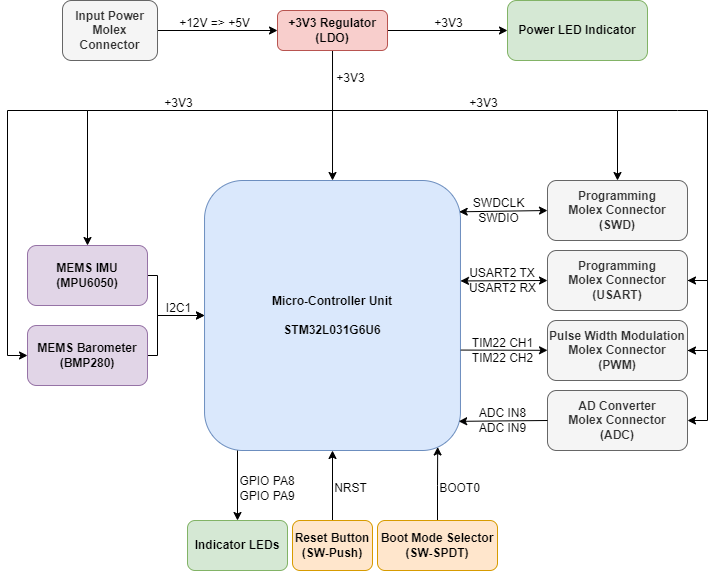

The diagram above was exported from draw.io. Its source (the exported page's mxGraphModel, read from the mxfile embedded in the PNG):
<mxGraphModel dx="1554" dy="846" grid="1" gridSize="5" guides="1" tooltips="1" connect="1" arrows="1" fold="1" page="1" pageScale="1" pageWidth="850" pageHeight="1100" math="0" shadow="0">
  <root>
    <mxCell id="0" />
    <mxCell id="1" parent="0" />
    <mxCell id="wh9WOuNbaOZB7lx0F8WK-6" style="edgeStyle=orthogonalEdgeStyle;rounded=0;orthogonalLoop=1;jettySize=auto;html=1;exitX=0.5;exitY=1;exitDx=0;exitDy=0;entryX=0.5;entryY=0;entryDx=0;entryDy=0;" parent="1" source="wh9WOuNbaOZB7lx0F8WK-1" target="wh9WOuNbaOZB7lx0F8WK-5" edge="1">
      <mxGeometry relative="1" as="geometry" />
    </mxCell>
    <mxCell id="wh9WOuNbaOZB7lx0F8WK-42" style="edgeStyle=orthogonalEdgeStyle;rounded=0;orthogonalLoop=1;jettySize=auto;html=1;entryX=0;entryY=0.5;entryDx=0;entryDy=0;" parent="1" source="wh9WOuNbaOZB7lx0F8WK-1" target="wh9WOuNbaOZB7lx0F8WK-39" edge="1">
      <mxGeometry relative="1" as="geometry" />
    </mxCell>
    <mxCell id="wh9WOuNbaOZB7lx0F8WK-45" style="edgeStyle=orthogonalEdgeStyle;rounded=0;orthogonalLoop=1;jettySize=auto;html=1;" parent="1" target="wh9WOuNbaOZB7lx0F8WK-8" edge="1">
      <mxGeometry relative="1" as="geometry">
        <mxPoint x="460" y="560" as="targetPoint" />
        <mxPoint x="415" y="550" as="sourcePoint" />
        <Array as="points">
          <mxPoint x="415" y="530" />
          <mxPoint x="700" y="530" />
        </Array>
      </mxGeometry>
    </mxCell>
    <mxCell id="wh9WOuNbaOZB7lx0F8WK-47" style="edgeStyle=orthogonalEdgeStyle;rounded=0;orthogonalLoop=1;jettySize=auto;html=1;entryX=1;entryY=0.5;entryDx=0;entryDy=0;" parent="1" target="wh9WOuNbaOZB7lx0F8WK-10" edge="1">
      <mxGeometry relative="1" as="geometry">
        <mxPoint x="700" y="530" as="sourcePoint" />
        <Array as="points">
          <mxPoint x="760" y="530" />
          <mxPoint x="790" y="530" />
          <mxPoint x="790" y="700" />
        </Array>
      </mxGeometry>
    </mxCell>
    <mxCell id="wh9WOuNbaOZB7lx0F8WK-51" style="edgeStyle=orthogonalEdgeStyle;rounded=0;orthogonalLoop=1;jettySize=auto;html=1;entryX=0.5;entryY=0;entryDx=0;entryDy=0;" parent="1" target="wh9WOuNbaOZB7lx0F8WK-31" edge="1">
      <mxGeometry relative="1" as="geometry">
        <mxPoint x="420" y="530" as="sourcePoint" />
      </mxGeometry>
    </mxCell>
    <mxCell id="wh9WOuNbaOZB7lx0F8WK-1" value="&lt;b&gt;+3V3 Regulator&lt;br&gt;(LDO)&lt;/b&gt;" style="rounded=1;whiteSpace=wrap;html=1;fillColor=#f8cecc;strokeColor=#b85450;" parent="1" vertex="1">
      <mxGeometry x="360.01" y="430" width="110" height="40" as="geometry" />
    </mxCell>
    <mxCell id="wh9WOuNbaOZB7lx0F8WK-3" style="edgeStyle=orthogonalEdgeStyle;rounded=0;orthogonalLoop=1;jettySize=auto;html=1;entryX=0;entryY=0.5;entryDx=0;entryDy=0;" parent="1" source="wh9WOuNbaOZB7lx0F8WK-2" target="wh9WOuNbaOZB7lx0F8WK-1" edge="1">
      <mxGeometry relative="1" as="geometry" />
    </mxCell>
    <mxCell id="wh9WOuNbaOZB7lx0F8WK-2" value="&lt;b&gt;Input Power Molex Connector&lt;/b&gt;" style="rounded=1;whiteSpace=wrap;html=1;fillColor=#f5f5f5;fontColor=#333333;strokeColor=#666666;" parent="1" vertex="1">
      <mxGeometry x="145" y="420" width="95.01" height="60" as="geometry" />
    </mxCell>
    <mxCell id="wh9WOuNbaOZB7lx0F8WK-5" value="&lt;b&gt;Micro-Controller Unit&lt;br&gt;&lt;br&gt;STM32L031G6U6&lt;/b&gt;" style="rounded=1;whiteSpace=wrap;html=1;fillColor=#dae8fc;strokeColor=#6c8ebf;" parent="1" vertex="1">
      <mxGeometry x="287.04" y="600" width="255.93" height="270" as="geometry" />
    </mxCell>
    <mxCell id="wh9WOuNbaOZB7lx0F8WK-8" value="&lt;b&gt;Programming&lt;br&gt;Molex Connector&lt;br&gt;(SWD)&lt;/b&gt;" style="rounded=1;whiteSpace=wrap;html=1;fillColor=#f5f5f5;fontColor=#333333;strokeColor=#666666;" parent="1" vertex="1">
      <mxGeometry x="630" y="600" width="140" height="60" as="geometry" />
    </mxCell>
    <mxCell id="wh9WOuNbaOZB7lx0F8WK-48" style="edgeStyle=orthogonalEdgeStyle;rounded=0;orthogonalLoop=1;jettySize=auto;html=1;entryX=1;entryY=0.5;entryDx=0;entryDy=0;" parent="1" target="wh9WOuNbaOZB7lx0F8WK-11" edge="1">
      <mxGeometry relative="1" as="geometry">
        <mxPoint x="770" y="700" as="sourcePoint" />
        <Array as="points">
          <mxPoint x="790" y="700" />
          <mxPoint x="790" y="770" />
        </Array>
      </mxGeometry>
    </mxCell>
    <mxCell id="wh9WOuNbaOZB7lx0F8WK-10" value="&lt;b&gt;Programming&lt;br&gt;Molex Connector&lt;br&gt;(USART)&lt;/b&gt;" style="rounded=1;whiteSpace=wrap;html=1;fillColor=#f5f5f5;fontColor=#333333;strokeColor=#666666;" parent="1" vertex="1">
      <mxGeometry x="630" y="670" width="140" height="60" as="geometry" />
    </mxCell>
    <mxCell id="wh9WOuNbaOZB7lx0F8WK-49" style="edgeStyle=orthogonalEdgeStyle;rounded=0;orthogonalLoop=1;jettySize=auto;html=1;entryX=1;entryY=0.5;entryDx=0;entryDy=0;exitX=1;exitY=0.5;exitDx=0;exitDy=0;" parent="1" source="wh9WOuNbaOZB7lx0F8WK-11" target="wh9WOuNbaOZB7lx0F8WK-12" edge="1">
      <mxGeometry relative="1" as="geometry" />
    </mxCell>
    <mxCell id="wh9WOuNbaOZB7lx0F8WK-11" value="&lt;b&gt;Pulse Width Modulation&lt;br&gt;Molex Connector&lt;br&gt;(PWM)&lt;/b&gt;" style="rounded=1;whiteSpace=wrap;html=1;fillColor=#f5f5f5;fontColor=#333333;strokeColor=#666666;" parent="1" vertex="1">
      <mxGeometry x="630" y="740" width="140" height="60" as="geometry" />
    </mxCell>
    <mxCell id="wh9WOuNbaOZB7lx0F8WK-12" value="&lt;b&gt;AD Converter&lt;br&gt;Molex Connector&lt;br&gt;(ADC)&lt;/b&gt;" style="rounded=1;whiteSpace=wrap;html=1;fillColor=#f5f5f5;fontColor=#333333;strokeColor=#666666;" parent="1" vertex="1">
      <mxGeometry x="630" y="810" width="140" height="60" as="geometry" />
    </mxCell>
    <mxCell id="wh9WOuNbaOZB7lx0F8WK-24" value="" style="endArrow=classic;html=1;rounded=0;exitX=1.001;exitY=0.628;exitDx=0;exitDy=0;exitPerimeter=0;" parent="1" source="wh9WOuNbaOZB7lx0F8WK-5" target="wh9WOuNbaOZB7lx0F8WK-11" edge="1">
      <mxGeometry width="50" height="50" relative="1" as="geometry">
        <mxPoint x="585.9262600000001" y="795.3800000000002" as="sourcePoint" />
        <mxPoint x="680.68" y="794.6099999999999" as="targetPoint" />
        <Array as="points" />
      </mxGeometry>
    </mxCell>
    <mxCell id="wh9WOuNbaOZB7lx0F8WK-33" style="edgeStyle=orthogonalEdgeStyle;rounded=0;orthogonalLoop=1;jettySize=auto;html=1;entryX=0;entryY=0.5;entryDx=0;entryDy=0;" parent="1" source="wh9WOuNbaOZB7lx0F8WK-30" target="wh9WOuNbaOZB7lx0F8WK-5" edge="1">
      <mxGeometry relative="1" as="geometry">
        <Array as="points">
          <mxPoint x="240" y="775" />
          <mxPoint x="240" y="735" />
        </Array>
      </mxGeometry>
    </mxCell>
    <mxCell id="wh9WOuNbaOZB7lx0F8WK-30" value="&lt;b&gt;MEMS Barometer&lt;br&gt;(BMP280)&lt;/b&gt;" style="rounded=1;whiteSpace=wrap;html=1;fillColor=#e1d5e7;strokeColor=#9673a6;" parent="1" vertex="1">
      <mxGeometry x="110" y="745" width="120" height="60" as="geometry" />
    </mxCell>
    <mxCell id="wh9WOuNbaOZB7lx0F8WK-32" style="edgeStyle=orthogonalEdgeStyle;rounded=0;orthogonalLoop=1;jettySize=auto;html=1;entryX=0;entryY=0.5;entryDx=0;entryDy=0;" parent="1" source="wh9WOuNbaOZB7lx0F8WK-31" target="wh9WOuNbaOZB7lx0F8WK-5" edge="1">
      <mxGeometry x="0.3079" y="-18" relative="1" as="geometry">
        <Array as="points">
          <mxPoint x="240" y="695" />
          <mxPoint x="240" y="735" />
        </Array>
        <mxPoint as="offset" />
      </mxGeometry>
    </mxCell>
    <mxCell id="wh9WOuNbaOZB7lx0F8WK-50" style="edgeStyle=orthogonalEdgeStyle;rounded=0;orthogonalLoop=1;jettySize=auto;html=1;entryX=0;entryY=0.5;entryDx=0;entryDy=0;" parent="1" target="wh9WOuNbaOZB7lx0F8WK-30" edge="1">
      <mxGeometry relative="1" as="geometry">
        <mxPoint x="170" y="660" as="sourcePoint" />
        <Array as="points">
          <mxPoint x="170" y="530" />
          <mxPoint x="90" y="530" />
          <mxPoint x="90" y="775" />
        </Array>
      </mxGeometry>
    </mxCell>
    <mxCell id="wh9WOuNbaOZB7lx0F8WK-31" value="&lt;b&gt;MEMS IMU&lt;br&gt;(MPU6050)&lt;/b&gt;" style="rounded=1;whiteSpace=wrap;html=1;fillColor=#e1d5e7;strokeColor=#9673a6;" parent="1" vertex="1">
      <mxGeometry x="110" y="665" width="120" height="60" as="geometry" />
    </mxCell>
    <mxCell id="wh9WOuNbaOZB7lx0F8WK-58" style="edgeStyle=orthogonalEdgeStyle;rounded=0;orthogonalLoop=1;jettySize=auto;html=1;entryX=0.5;entryY=0;entryDx=0;entryDy=0;" parent="1" target="wh9WOuNbaOZB7lx0F8WK-35" edge="1">
      <mxGeometry relative="1" as="geometry">
        <Array as="points">
          <mxPoint x="320" y="870" />
        </Array>
        <mxPoint x="320" y="870" as="sourcePoint" />
      </mxGeometry>
    </mxCell>
    <mxCell id="wh9WOuNbaOZB7lx0F8WK-35" value="&lt;b&gt;Indicator LEDs&lt;/b&gt;" style="rounded=1;whiteSpace=wrap;html=1;fillColor=#d5e8d4;strokeColor=#82b366;" parent="1" vertex="1">
      <mxGeometry x="270" y="940" width="100" height="50" as="geometry" />
    </mxCell>
    <mxCell id="wh9WOuNbaOZB7lx0F8WK-39" value="&lt;b&gt;Power LED Indicator&lt;/b&gt;" style="rounded=1;whiteSpace=wrap;html=1;fillColor=#d5e8d4;strokeColor=#82b366;" parent="1" vertex="1">
      <mxGeometry x="590" y="420" width="140" height="60" as="geometry" />
    </mxCell>
    <mxCell id="wh9WOuNbaOZB7lx0F8WK-56" style="edgeStyle=orthogonalEdgeStyle;rounded=0;orthogonalLoop=1;jettySize=auto;html=1;entryX=0.911;entryY=0.987;entryDx=0;entryDy=0;entryPerimeter=0;" parent="1" source="wh9WOuNbaOZB7lx0F8WK-53" target="wh9WOuNbaOZB7lx0F8WK-5" edge="1">
      <mxGeometry relative="1" as="geometry" />
    </mxCell>
    <mxCell id="wh9WOuNbaOZB7lx0F8WK-53" value="&lt;b&gt;Boot Mode Selector&lt;br&gt;(SW-SPDT)&lt;br&gt;&lt;/b&gt;" style="rounded=1;whiteSpace=wrap;html=1;fillColor=#ffe6cc;strokeColor=#d79b00;" parent="1" vertex="1">
      <mxGeometry x="460" y="940" width="120" height="50" as="geometry" />
    </mxCell>
    <mxCell id="wh9WOuNbaOZB7lx0F8WK-55" style="edgeStyle=orthogonalEdgeStyle;rounded=0;orthogonalLoop=1;jettySize=auto;html=1;" parent="1" source="wh9WOuNbaOZB7lx0F8WK-54" edge="1">
      <mxGeometry relative="1" as="geometry">
        <mxPoint x="415" y="870" as="targetPoint" />
      </mxGeometry>
    </mxCell>
    <mxCell id="wh9WOuNbaOZB7lx0F8WK-54" value="&lt;b&gt;Reset Button&lt;br&gt;(SW-Push)&lt;br&gt;&lt;/b&gt;" style="rounded=1;whiteSpace=wrap;html=1;fillColor=#ffe6cc;strokeColor=#d79b00;" parent="1" vertex="1">
      <mxGeometry x="375" y="940" width="80" height="50" as="geometry" />
    </mxCell>
    <mxCell id="wh9WOuNbaOZB7lx0F8WK-64" value="+12V =&amp;gt; +5V" style="text;html=1;strokeColor=none;fillColor=none;align=center;verticalAlign=middle;whiteSpace=wrap;rounded=0;labelBackgroundColor=none;" parent="1" vertex="1">
      <mxGeometry x="260" y="435" width="75" height="15" as="geometry" />
    </mxCell>
    <mxCell id="wh9WOuNbaOZB7lx0F8WK-68" value="+3V3" style="text;html=1;strokeColor=none;fillColor=none;align=center;verticalAlign=middle;whiteSpace=wrap;rounded=0;labelBackgroundColor=none;" parent="1" vertex="1">
      <mxGeometry x="500" y="435" width="62.96" height="15" as="geometry" />
    </mxCell>
    <mxCell id="wh9WOuNbaOZB7lx0F8WK-69" value="+3V3" style="text;html=1;strokeColor=none;fillColor=none;align=center;verticalAlign=middle;whiteSpace=wrap;rounded=0;labelBackgroundColor=none;" parent="1" vertex="1">
      <mxGeometry x="402.04" y="490" width="62.96" height="15" as="geometry" />
    </mxCell>
    <mxCell id="wh9WOuNbaOZB7lx0F8WK-70" value="+3V3" style="text;html=1;strokeColor=none;fillColor=none;align=center;verticalAlign=middle;whiteSpace=wrap;rounded=0;labelBackgroundColor=none;" parent="1" vertex="1">
      <mxGeometry x="535" y="515" width="62.96" height="15" as="geometry" />
    </mxCell>
    <mxCell id="wh9WOuNbaOZB7lx0F8WK-71" value="+3V3" style="text;html=1;strokeColor=none;fillColor=none;align=center;verticalAlign=middle;whiteSpace=wrap;rounded=0;labelBackgroundColor=none;" parent="1" vertex="1">
      <mxGeometry x="230" y="515" width="62.96" height="15" as="geometry" />
    </mxCell>
    <mxCell id="wh9WOuNbaOZB7lx0F8WK-72" value="I2C1" style="text;html=1;strokeColor=none;fillColor=none;align=center;verticalAlign=middle;whiteSpace=wrap;rounded=0;labelBackgroundColor=none;" parent="1" vertex="1">
      <mxGeometry x="230" y="720" width="62.96" height="15" as="geometry" />
    </mxCell>
    <mxCell id="wh9WOuNbaOZB7lx0F8WK-73" value="SWDCLK" style="text;html=1;strokeColor=none;fillColor=none;align=center;verticalAlign=middle;whiteSpace=wrap;rounded=0;labelBackgroundColor=none;" parent="1" vertex="1">
      <mxGeometry x="550" y="615" width="62.96" height="15" as="geometry" />
    </mxCell>
    <mxCell id="wh9WOuNbaOZB7lx0F8WK-74" value="SWDIO" style="text;html=1;strokeColor=none;fillColor=none;align=center;verticalAlign=middle;whiteSpace=wrap;rounded=0;labelBackgroundColor=none;" parent="1" vertex="1">
      <mxGeometry x="550" y="630" width="62.96" height="15" as="geometry" />
    </mxCell>
    <mxCell id="wh9WOuNbaOZB7lx0F8WK-75" value="USART2 TX" style="text;html=1;strokeColor=none;fillColor=none;align=center;verticalAlign=middle;whiteSpace=wrap;rounded=0;labelBackgroundColor=none;" parent="1" vertex="1">
      <mxGeometry x="550" y="685" width="70" height="15" as="geometry" />
    </mxCell>
    <mxCell id="wh9WOuNbaOZB7lx0F8WK-76" value="USART2 RX" style="text;html=1;strokeColor=none;fillColor=none;align=center;verticalAlign=middle;whiteSpace=wrap;rounded=0;labelBackgroundColor=none;" parent="1" vertex="1">
      <mxGeometry x="547.5" y="700" width="75" height="15" as="geometry" />
    </mxCell>
    <mxCell id="wh9WOuNbaOZB7lx0F8WK-77" value="TIM22 CH1" style="text;html=1;strokeColor=none;fillColor=none;align=center;verticalAlign=middle;whiteSpace=wrap;rounded=0;labelBackgroundColor=none;" parent="1" vertex="1">
      <mxGeometry x="547.5" y="755" width="75" height="15" as="geometry" />
    </mxCell>
    <mxCell id="wh9WOuNbaOZB7lx0F8WK-78" value="TIM22 CH2" style="text;html=1;strokeColor=none;fillColor=none;align=center;verticalAlign=middle;whiteSpace=wrap;rounded=0;labelBackgroundColor=none;" parent="1" vertex="1">
      <mxGeometry x="547.5" y="770" width="75" height="15" as="geometry" />
    </mxCell>
    <mxCell id="wh9WOuNbaOZB7lx0F8WK-79" value="ADC IN8" style="text;html=1;strokeColor=none;fillColor=none;align=center;verticalAlign=middle;whiteSpace=wrap;rounded=0;labelBackgroundColor=none;" parent="1" vertex="1">
      <mxGeometry x="547.5" y="825" width="75" height="15" as="geometry" />
    </mxCell>
    <mxCell id="wh9WOuNbaOZB7lx0F8WK-80" value="ADC IN9" style="text;html=1;strokeColor=none;fillColor=none;align=center;verticalAlign=middle;whiteSpace=wrap;rounded=0;labelBackgroundColor=none;" parent="1" vertex="1">
      <mxGeometry x="547.5" y="840" width="75" height="15" as="geometry" />
    </mxCell>
    <mxCell id="wh9WOuNbaOZB7lx0F8WK-81" value="BOOT0" style="text;html=1;strokeColor=none;fillColor=none;align=center;verticalAlign=middle;whiteSpace=wrap;rounded=0;labelBackgroundColor=none;" parent="1" vertex="1">
      <mxGeometry x="520" y="900" width="45" height="15" as="geometry" />
    </mxCell>
    <mxCell id="wh9WOuNbaOZB7lx0F8WK-82" value="NRST" style="text;html=1;strokeColor=none;fillColor=none;align=center;verticalAlign=middle;whiteSpace=wrap;rounded=0;labelBackgroundColor=none;" parent="1" vertex="1">
      <mxGeometry x="416.02" y="900" width="35" height="15" as="geometry" />
    </mxCell>
    <mxCell id="wh9WOuNbaOZB7lx0F8WK-83" value="GPIO PA8&lt;br&gt;GPIO PA9" style="text;html=1;strokeColor=none;fillColor=none;align=center;verticalAlign=middle;whiteSpace=wrap;rounded=0;labelBackgroundColor=none;" parent="1" vertex="1">
      <mxGeometry x="320" y="900" width="60" height="15" as="geometry" />
    </mxCell>
    <mxCell id="51mGJhof_PpCi3XAEx4y-2" value="" style="endArrow=classic;startArrow=classic;html=1;rounded=0;entryX=0;entryY=0.5;entryDx=0;entryDy=0;exitX=0.995;exitY=0.116;exitDx=0;exitDy=0;exitPerimeter=0;" edge="1" parent="1" source="wh9WOuNbaOZB7lx0F8WK-5" target="wh9WOuNbaOZB7lx0F8WK-8">
      <mxGeometry width="50" height="50" relative="1" as="geometry">
        <mxPoint x="460" y="740" as="sourcePoint" />
        <mxPoint x="510" y="690" as="targetPoint" />
      </mxGeometry>
    </mxCell>
    <mxCell id="51mGJhof_PpCi3XAEx4y-3" value="" style="endArrow=classic;startArrow=classic;html=1;rounded=0;entryX=0;entryY=0.5;entryDx=0;entryDy=0;exitX=1;exitY=0.372;exitDx=0;exitDy=0;exitPerimeter=0;" edge="1" parent="1" source="wh9WOuNbaOZB7lx0F8WK-5" target="wh9WOuNbaOZB7lx0F8WK-10">
      <mxGeometry width="50" height="50" relative="1" as="geometry">
        <mxPoint x="565" y="720" as="sourcePoint" />
        <mxPoint x="615" y="670" as="targetPoint" />
      </mxGeometry>
    </mxCell>
    <mxCell id="51mGJhof_PpCi3XAEx4y-4" value="" style="endArrow=classic;html=1;rounded=0;exitX=0;exitY=0.5;exitDx=0;exitDy=0;entryX=0.993;entryY=0.892;entryDx=0;entryDy=0;entryPerimeter=0;" edge="1" parent="1" source="wh9WOuNbaOZB7lx0F8WK-12" target="wh9WOuNbaOZB7lx0F8WK-5">
      <mxGeometry width="50" height="50" relative="1" as="geometry">
        <mxPoint x="565" y="855" as="sourcePoint" />
        <mxPoint x="615" y="805" as="targetPoint" />
      </mxGeometry>
    </mxCell>
  </root>
</mxGraphModel>